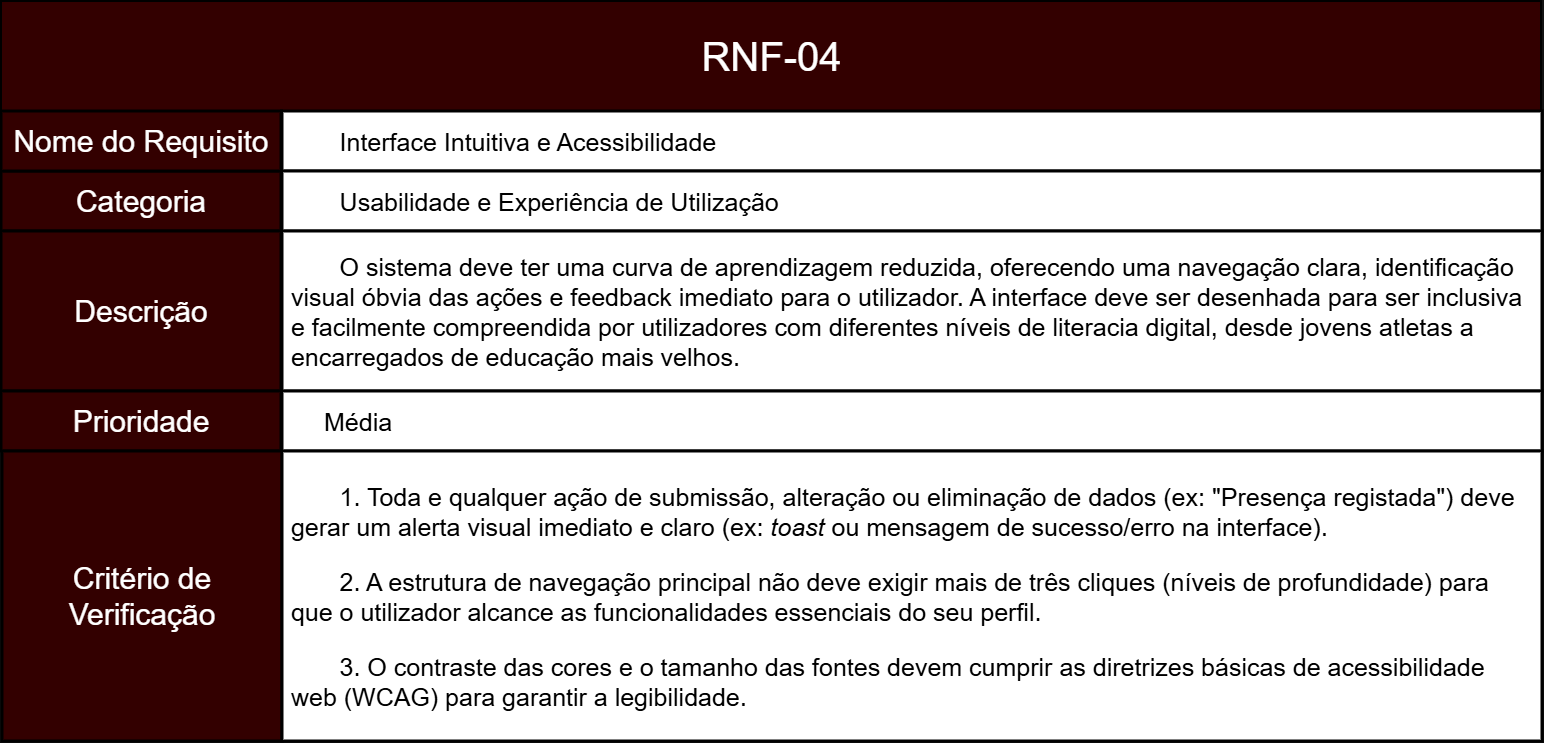

The diagram above was exported from draw.io. Its source (the exported page's mxGraphModel, read from the mxfile embedded in the PNG):
<mxGraphModel dx="1881" dy="2293" grid="1" gridSize="10" guides="1" tooltips="1" connect="1" arrows="1" fold="1" page="1" pageScale="1" pageWidth="827" pageHeight="1169" math="0" shadow="0">
  <root>
    <mxCell id="0" />
    <mxCell id="1" parent="0" />
    <mxCell id="okcL4a1NCTCaSgbpKRQO-2" parent="1" style="rounded=0;whiteSpace=wrap;html=1;fillColor=light-dark(#A20025,#330000);strokeColor=light-dark(#000000,#000000);movable=1;resizable=1;rotatable=1;deletable=1;editable=1;locked=0;connectable=1;strokeWidth=3;align=center;fontColor=default;fontSize=30;" value="Categoria" vertex="1">
      <mxGeometry height="60" width="280" x="210" y="-460" as="geometry" />
    </mxCell>
    <mxCell id="okcL4a1NCTCaSgbpKRQO-4" parent="1" style="rounded=0;whiteSpace=wrap;html=1;fillColor=light-dark(#A20025,#330000);strokeColor=light-dark(#000000,#000000);movable=1;resizable=1;rotatable=1;deletable=1;editable=1;locked=0;connectable=1;strokeWidth=2;" value="" vertex="1">
      <mxGeometry height="110" width="1540" x="210" y="-630" as="geometry" />
    </mxCell>
    <mxCell id="okcL4a1NCTCaSgbpKRQO-5" parent="1" style="text;html=1;whiteSpace=wrap;strokeColor=none;fillColor=none;align=center;verticalAlign=middle;rounded=0;fontSize=40;" value="&lt;span data-path-to-node=&quot;1,1,0,0&quot;&gt;&lt;b data-path-to-node=&quot;1,1,0,0&quot; data-index-in-node=&quot;0&quot;&gt;&lt;/b&gt;&lt;/span&gt;&lt;span data-path-to-node=&quot;1,1,1,0&quot;&gt;RNF-04&lt;/span&gt;" vertex="1">
      <mxGeometry height="60" width="385" x="787.5" y="-605" as="geometry" />
    </mxCell>
    <mxCell id="okcL4a1NCTCaSgbpKRQO-6" parent="1" style="rounded=0;whiteSpace=wrap;html=1;fillColor=light-dark(#A20025,#FFFFFF);strokeColor=light-dark(#000000,#000000);strokeWidth=3;fontColor=light-dark(#000000,#000000);align=left;verticalAlign=middle;fontSize=25;" value="&lt;span style=&quot;white-space: pre;&quot;&gt;&#09;&lt;/span&gt;&lt;span data-path-to-node=&quot;1,3,0,0&quot;&gt;&lt;b data-path-to-node=&quot;1,3,0,0&quot; data-index-in-node=&quot;0&quot;&gt;&lt;/b&gt;&lt;/span&gt;&lt;span data-path-to-node=&quot;1,3,1,0&quot;&gt;Interface Intuitiva e Acessibilidade&lt;/span&gt;" vertex="1">
      <mxGeometry height="60" width="1260" x="491" y="-520" as="geometry" />
    </mxCell>
    <mxCell id="ZR-NAflUI1GGsINpZlQH-21" parent="1" style="rounded=0;whiteSpace=wrap;html=1;fillColor=light-dark(#A20025,#FFFFFF);strokeColor=light-dark(#000000,#000000);strokeWidth=3;fontColor=light-dark(#000000,#000000);align=left;verticalAlign=middle;fontSize=25;" value="&lt;span style=&quot;white-space: pre;&quot;&gt;&#09;&lt;/span&gt;&lt;span data-path-to-node=&quot;1,2,0,0&quot;&gt;&lt;b data-path-to-node=&quot;1,2,0,0&quot; data-index-in-node=&quot;0&quot;&gt;&lt;/b&gt;&lt;/span&gt;&lt;span data-path-to-node=&quot;1,2,1,0&quot;&gt;Usabilidade e Experiência de Utilização&lt;/span&gt;" vertex="1">
      <mxGeometry height="60" width="1260" x="491" y="-460" as="geometry" />
    </mxCell>
    <mxCell id="ZR-NAflUI1GGsINpZlQH-24" parent="1" style="rounded=0;whiteSpace=wrap;html=1;fillColor=light-dark(#A20025,#FFFFFF);strokeColor=light-dark(#000000,#000000);strokeWidth=3;fontColor=light-dark(#000000,#000000);align=left;verticalAlign=middle;fontSize=25;" value="&lt;span data-path-to-node=&quot;1,5,0,0&quot;&gt;&lt;b data-path-to-node=&quot;1,5,0,0&quot; data-index-in-node=&quot;0&quot;&gt;&lt;/b&gt;&lt;/span&gt;&lt;p data-path-to-node=&quot;1,5,1,0&quot;&gt;&lt;span data-path-to-node=&quot;1,4,0,0&quot;&gt;&lt;b data-path-to-node=&quot;1,4,0,0&quot; data-index-in-node=&quot;0&quot;&gt;&lt;/b&gt;&lt;/span&gt;&lt;span data-path-to-node=&quot;1,4,1,0&quot;&gt;&lt;span style=&quot;white-space: pre;&quot;&gt;&#09;&lt;/span&gt;O sistema deve ter uma curva de aprendizagem reduzida, oferecendo uma navegação clara, identificação&amp;nbsp; &amp;nbsp;visual óbvia das ações e feedback imediato para o utilizador. A interface deve ser desenhada para ser inclusiva&amp;nbsp; &amp;nbsp;e facilmente compreendida por utilizadores com diferentes níveis de literacia digital, desde jovens atletas a&amp;nbsp; &amp;nbsp;encarregados de educação mais velhos.&lt;/span&gt;&lt;/p&gt;" vertex="1">
      <mxGeometry height="160" width="1260" x="491" y="-400" as="geometry" />
    </mxCell>
    <mxCell id="ZR-NAflUI1GGsINpZlQH-25" parent="1" style="rounded=0;whiteSpace=wrap;html=1;fillColor=light-dark(#A20025,#330000);strokeColor=light-dark(#000000,#000000);movable=1;resizable=1;rotatable=1;deletable=1;editable=1;locked=0;connectable=1;strokeWidth=3;align=center;fontColor=default;fontSize=30;" value="Nome do Requisito" vertex="1">
      <mxGeometry height="60" width="280" x="210" y="-520" as="geometry" />
    </mxCell>
    <mxCell id="ZR-NAflUI1GGsINpZlQH-27" parent="1" style="rounded=0;whiteSpace=wrap;html=1;fillColor=light-dark(#A20025,#330000);strokeColor=light-dark(#000000,#000000);movable=1;resizable=1;rotatable=1;deletable=1;editable=1;locked=0;connectable=1;strokeWidth=3;align=center;fontColor=default;fontSize=30;" value="Descrição" vertex="1">
      <mxGeometry height="160" width="280" x="210" y="-400" as="geometry" />
    </mxCell>
    <mxCell id="AP5SMJJWcSOyXMh5wRz--2" edge="1" parent="1" source="ZR-NAflUI1GGsINpZlQH-28" style="edgeStyle=orthogonalEdgeStyle;rounded=0;orthogonalLoop=1;jettySize=auto;html=1;" value="">
      <mxGeometry relative="1" as="geometry">
        <mxPoint x="1120.545454545454" y="-180" as="targetPoint" />
      </mxGeometry>
    </mxCell>
    <mxCell id="ZR-NAflUI1GGsINpZlQH-28" parent="1" style="rounded=0;whiteSpace=wrap;html=1;fillColor=light-dark(#A20025,#330000);strokeColor=light-dark(#000000,#000000);movable=1;resizable=1;rotatable=1;deletable=1;editable=1;locked=0;connectable=1;strokeWidth=3;align=center;fontColor=default;fontSize=30;" value="Prioridade" vertex="1">
      <mxGeometry height="60" width="280" x="210" y="-240" as="geometry" />
    </mxCell>
    <mxCell id="ZR-NAflUI1GGsINpZlQH-31" parent="1" style="rounded=0;whiteSpace=wrap;html=1;fillColor=light-dark(#A20025,#330000);strokeColor=light-dark(#000000,#000000);movable=1;resizable=1;rotatable=1;deletable=1;editable=1;locked=0;connectable=1;strokeWidth=3;align=center;fontColor=default;fontSize=30;" value="Critério de Verificação" vertex="1">
      <mxGeometry height="290" width="280" x="211" y="-180" as="geometry" />
    </mxCell>
    <mxCell id="ZR-NAflUI1GGsINpZlQH-32" parent="1" style="rounded=0;whiteSpace=wrap;html=1;fillColor=light-dark(#A20025,#FFFFFF);strokeColor=light-dark(#000000,#000000);strokeWidth=3;fontColor=light-dark(#000000,#000000);align=left;verticalAlign=middle;fontSize=25;" value="&lt;blockquote style=&quot;margin: 0 0 0 40px; border: none; padding: 0px;&quot;&gt;&lt;span data-path-to-node=&quot;1,5,0,0&quot;&gt;&lt;b data-path-to-node=&quot;1,5,0,0&quot; data-index-in-node=&quot;0&quot;&gt;&lt;/b&gt;&lt;/span&gt;&lt;span data-path-to-node=&quot;1,5,1,0&quot;&gt;Média&lt;/span&gt;&lt;/blockquote&gt;" vertex="1">
      <mxGeometry height="60" width="1260" x="491" y="-240" as="geometry" />
    </mxCell>
    <mxCell id="ZR-NAflUI1GGsINpZlQH-35" parent="1" style="rounded=0;whiteSpace=wrap;html=1;fillColor=light-dark(#A20025,#FFFFFF);strokeColor=light-dark(#000000,#000000);strokeWidth=3;fontColor=light-dark(#000000,#000000);align=left;verticalAlign=middle;fontSize=25;" value="&lt;span data-path-to-node=&quot;1,9,0,0&quot;&gt;&lt;b data-path-to-node=&quot;1,9,0,0&quot; data-index-in-node=&quot;0&quot;&gt;&lt;/b&gt;&lt;/span&gt;&lt;p data-path-to-node=&quot;1,6,1,0&quot;&gt;&lt;span style=&quot;white-space: pre;&quot;&gt;&#09;&lt;/span&gt;1. Toda e qualquer ação de submissão, alteração ou eliminação de dados (ex: &quot;Presença registada&quot;) deve&amp;nbsp; &amp;nbsp;gerar um alerta visual imediato e claro (ex: &lt;i data-path-to-node=&quot;1,6,1,0&quot; data-index-in-node=&quot;148&quot;&gt;toast&lt;/i&gt; ou mensagem de sucesso/erro na interface).&lt;/p&gt;&lt;p data-path-to-node=&quot;1,6,1,2&quot;&gt;&lt;span style=&quot;white-space: pre;&quot;&gt;&#09;&lt;/span&gt;2. A estrutura de navegação principal não deve exigir mais de três cliques (níveis de profundidade) para&amp;nbsp; &amp;nbsp;que o utilizador alcance as funcionalidades essenciais do seu perfil.&lt;/p&gt;&lt;p data-path-to-node=&quot;1,6,1,0&quot;&gt;&lt;span style=&quot;background-color: transparent;&quot;&gt;&lt;span style=&quot;white-space: pre;&quot;&gt;&#09;&lt;/span&gt;3. O contraste das cores e o tamanho das fontes devem cumprir as diretrizes básicas de acessibilidade&amp;nbsp; &amp;nbsp;web (WCAG) para garantir a legibilidade.&lt;/span&gt;&lt;/p&gt;" vertex="1">
      <mxGeometry height="290" width="1260" x="491" y="-180" as="geometry" />
    </mxCell>
  </root>
</mxGraphModel>